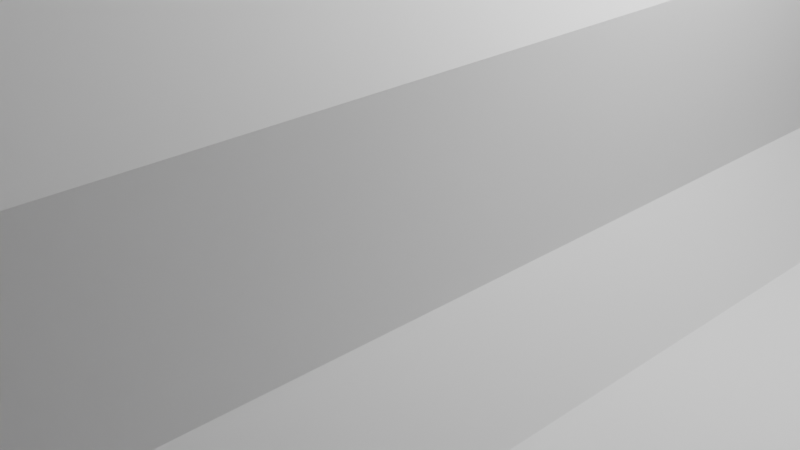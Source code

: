 # Source: Gridfinity_Projects.blend  (saved by Blender 4.3.34; exported with 4.5.12 LTS)
import bpy
from mathutils import Matrix  # noqa: F401  (used for matrix-valued properties, if any)

bpy.ops.wm.read_factory_settings(use_empty=True)
scene = bpy.context.scene
scene.name = 'Scene'

# ---- collections
col_collection = bpy.data.collections.new('Collection'); scene.collection.children.link(col_collection)

# ---- world
world_world = bpy.data.worlds.new('World'); scene.world = world_world
world_world.use_nodes = True; world_world.node_tree.nodes.clear()
_N = world_world.node_tree.nodes; _L = world_world.node_tree.links
n0 = _N.new('ShaderNodeOutputWorld'); n0.name = 'World Output'; n0.location = (300, 300)
n1 = _N.new('ShaderNodeBackground'); n1.name = 'Background'; n1.location = (10, 300)
n1.inputs[0].default_value = (0.05088, 0.05088, 0.05088, 1.0)
_L.new(n1.outputs[0], n0.inputs[0])
n0.is_active_output = True
world_world.color = (0.05088, 0.05088, 0.05088)
world_world.sun_shadow_jitter_overblur = 0.0

# ---- cameras
cam_camera = bpy.data.cameras.new('Camera')
cam_camera.clip_end = 100.0
cam_camera.ortho_scale = 7.314

# ---- lights
light_light = bpy.data.lights.new('Light', 'POINT')
light_light.energy = 1000.0
light_light.shadow_soft_size = 0.1

# ---- meshes
me_box_4_1_3 = bpy.data.meshes.new('box-4-1-3')
me_box_4_1_3.from_pydata([(80.77, -20.6, 4.75), (79.94, -20.69, 25.85), (79.94, -20.69, 4.75), (80.77, -20.6, 25.85), (81.57, -20.32, 4.75), (81.57, -20.32, 25.85), (82.28, -19.87, 4.75), (82.28, -19.87, 25.85), (82.87, -19.28, 4.75), (82.87, -19.28, 25.85), (83.32, -18.57, 4.75), (83.32, -18.57, 25.85), (83.6, -17.77, 4.75), (83.6, -17.77, 25.85), (83.69, -16.94, 25.85), (83.69, -16.94, 4.75), (-46.06, -20.69, 4.75), (-79.94, -20.69, 25.85), (-79.94, -20.69, 4.75), (-37.94, -20.69, 4.75), (-4.06, -20.69, 4.75), (37.94, -20.69, 4.75), (46.06, -20.69, 4.75), (4.06, -20.69, 4.75), (-81.3, -18.8, 25.85), (-82.28, -19.87, 25.85), (-81.57, -20.32, 25.85), (-81.8, -18.3, 25.85), (-83.32, -18.57, 25.85), (-82.87, -19.28, 25.85), (-80.71, -19.18, 25.85), (-80.77, -20.6, 25.85), (-82.18, -17.71, 25.85), (-83.6, -17.77, 25.85), (-82.41, -17.04, 25.85), (-83.69, -16.94, 25.85), (-80.04, -19.41, 25.85), (-79.34, -19.49, 25.85), (-82.49, -16.34, 25.85), (-82.49, 16.34, 25.85), (-83.69, 16.94, 25.85), (-82.41, 17.04, 25.85), (-83.6, 17.77, 25.85), (-82.18, 17.71, 25.85), (-83.32, 18.57, 25.85), (-81.8, 18.3, 25.85), (-82.87, 19.28, 25.85), (-81.3, 18.8, 25.85), (-82.28, 19.87, 25.85), (-81.57, 20.32, 25.85), (-80.71, 19.18, 25.85), (-80.77, 20.6, 25.85), (-80.04, 19.41, 25.85), (-79.94, 20.69, 25.85), (-79.34, 19.49, 25.85), (79.34, -19.49, 25.85), (80.04, -19.41, 25.85), (80.71, -19.18, 25.85), (81.3, -18.8, 25.85), (81.8, -18.3, 25.85), (82.18, -17.71, 25.85), (82.41, -17.04, 25.85), (82.49, -16.34, 25.85), (82.49, 16.34, 25.85), (83.69, 16.94, 25.85), (82.41, 17.04, 25.85), (79.94, 20.69, 25.85), (79.34, 19.49, 25.85), (80.04, 19.41, 25.85), (80.77, 20.6, 25.85), (80.71, 19.18, 25.85), (83.6, 17.77, 25.85), (82.18, 17.71, 25.85), (83.32, 18.57, 25.85), (81.8, 18.3, 25.85), (81.57, 20.32, 25.85), (81.3, 18.8, 25.85), (82.28, 19.87, 25.85), (82.87, 19.28, 25.85), (83.69, 16.94, 4.75), (80.96, -19.41, 3.675), (79.94, -18.54, 2.6), (80.3, -18.5, 2.6), (80.63, -18.38, 2.6), (80.94, -18.19, 2.6), (81.83, -18.83, 3.675), (81.19, -17.94, 2.6), (82.41, -17.96, 3.675), (81.38, -17.63, 2.6), (81.5, -17.3, 2.6), (81.54, -16.94, 2.6), (-83.6, -17.77, 4.75), (-83.69, -16.94, 4.75), (-83.32, -18.57, 4.75), (-82.87, -19.28, 4.75), (-82.28, -19.87, 4.75), (-81.57, -20.32, 4.75), (-80.77, -20.6, 4.75), (-46.06, -18.54, 2.6), (-79.94, -18.54, 2.6), (-40.28, -19.87, 4.75), (-44.43, -20.32, 4.75), (-43.72, -19.87, 4.75), (-43.13, -19.28, 4.75), (-40.87, -19.28, 4.75), (-39.57, -20.32, 4.75), (-41.32, -18.57, 4.75), (-42.68, -18.57, 4.75), (-42.4, -17.77, 4.75), (-38.77, -20.6, 4.75), (-45.23, -20.6, 4.75), (-41.6, -17.77, 4.75), (-41.69, -16.94, 4.75), (-42.31, -16.94, 4.75), (-41.69, 16.94, 4.75), (-42.31, 16.94, 4.75), (-41.6, 17.77, 4.75), (-42.4, 17.77, 4.75), (-42.68, 18.57, 4.75), (-41.32, 18.57, 4.75), (-40.87, 19.28, 4.75), (-43.13, 19.28, 4.75), (-43.72, 19.87, 4.75), (-40.28, 19.87, 4.75), (-39.57, 20.32, 4.75), (-44.43, 20.32, 4.75), (-38.77, 20.6, 4.75), (-45.23, 20.6, 4.75), (-37.94, 20.69, 4.75), (-46.06, 20.69, 4.75), (-4.06, -18.54, 2.6), (-37.94, -18.54, 2.6), (1.128, -19.28, 4.75), (-1.128, -19.28, 4.75), (-0.6814, -18.57, 4.75), (1.722, -19.87, 4.75), (-1.722, -19.87, 4.75), (2.433, -20.32, 4.75), (-3.226, -20.6, 4.75), (-2.433, -20.32, 4.75), (0.6814, -18.57, 4.75), (3.226, -20.6, 4.75), (0.404, -17.77, 4.75), (-0.404, -17.77, 4.75), (0.31, -16.94, 4.75), (-0.31, -16.94, 4.75), (0.31, 16.94, 4.75), (-0.31, 16.94, 4.75), (-0.404, 17.77, 4.75), (0.404, 17.77, 4.75), (0.6814, 18.57, 4.75), (-0.6814, 18.57, 4.75), (1.128, 19.28, 4.75), (-1.128, 19.28, 4.75), (-1.722, 19.87, 4.75), (1.722, 19.87, 4.75), (2.433, 20.32, 4.75), (-2.433, 20.32, 4.75), (3.226, 20.6, 4.75), (-3.226, 20.6, 4.75), (4.06, 20.69, 4.75), (-4.06, 20.69, 4.75), (37.94, -18.54, 2.6), (4.06, -18.54, 2.6), (43.72, -19.87, 4.75), (39.57, -20.32, 4.75), (40.28, -19.87, 4.75), (40.87, -19.28, 4.75), (43.13, -19.28, 4.75), (44.43, -20.32, 4.75), (42.68, -18.57, 4.75), (41.32, -18.57, 4.75), (41.6, -17.77, 4.75), (45.23, -20.6, 4.75), (38.77, -20.6, 4.75), (42.4, -17.77, 4.75), (42.31, -16.94, 4.75), (41.69, -16.94, 4.75), (42.31, 16.94, 4.75), (41.69, 16.94, 4.75), (42.4, 17.77, 4.75), (41.6, 17.77, 4.75), (41.32, 18.57, 4.75), (42.68, 18.57, 4.75), (43.13, 19.28, 4.75), (40.87, 19.28, 4.75), (40.28, 19.87, 4.75), (43.72, 19.87, 4.75), (44.43, 20.32, 4.75), (39.57, 20.32, 4.75), (45.23, 20.6, 4.75), (38.77, 20.6, 4.75), (46.06, 20.69, 4.75), (37.94, 20.69, 4.75), (46.06, -18.54, 2.6), (83.6, 17.77, 4.75), (83.32, 18.57, 4.75), (82.87, 19.28, 4.75), (82.28, 19.87, 4.75), (81.57, 20.32, 4.75), (80.77, 20.6, 4.75), (79.94, 20.69, 4.75), (-79.94, 20.69, 4.75), (-80.77, 20.6, 4.75), (-81.57, 20.32, 4.75), (-82.28, 19.87, 4.75), (-82.87, 19.28, 4.75), (-83.32, 18.57, 4.75), (-83.6, 17.77, 4.75), (-83.69, 16.94, 4.75), (79.34, -19.49, 5.96), (-79.34, -19.49, 5.96), (-82.41, -17.04, 5.96), (-82.49, -16.34, 5.96), (-82.18, -17.71, 5.96), (-81.8, -18.3, 5.96), (-81.3, -18.8, 5.96), (-80.71, -19.18, 5.96), (-80.04, -19.41, 5.96), (-82.49, 16.34, 5.96), (-79.34, 19.49, 5.96), (-80.04, 19.41, 5.96), (-80.71, 19.18, 5.96), (-81.3, 18.8, 5.96), (-81.8, 18.3, 5.96), (-82.18, 17.71, 5.96), (-82.41, 17.04, 5.96), (79.34, 19.49, 5.96), (82.41, 17.04, 5.96), (82.49, 16.34, 5.96), (82.18, 17.71, 5.96), (81.8, 18.3, 5.96), (81.3, 18.8, 5.96), (80.71, 19.18, 5.96), (80.04, 19.41, 5.96), (82.49, -16.34, 5.96), (80.04, -19.41, 5.96), (80.71, -19.18, 5.96), (81.3, -18.8, 5.96), (81.8, -18.3, 5.96), (82.18, -17.71, 5.96), (82.41, -17.04, 5.96), (81.54, 16.94, 2.6), (79.94, -18.54, 0.8), (80.3, -18.5, 0.8), (80.63, -18.38, 0.8), (80.94, -18.19, 0.8), (81.19, -17.94, 0.8), (81.38, -17.63, 0.8), (81.5, -17.3, 0.8), (81.54, -16.94, 0.8), (-82.41, -17.96, 3.675), (-81.54, -16.94, 2.6), (-81.5, -17.3, 2.6), (-81.38, -17.63, 2.6), (-81.19, -17.94, 2.6), (-81.83, -18.83, 3.675), (-80.94, -18.19, 2.6), (-80.96, -19.41, 3.675), (-80.63, -18.38, 2.6), (-80.3, -18.5, 2.6), (-79.94, -18.54, 0.8), (-46.06, -18.54, 0.8), (-45.04, -19.41, 3.675), (-45.7, -18.5, 2.6), (-45.37, -18.38, 2.6), (-45.06, -18.19, 2.6), (-44.17, -18.83, 3.675), (-44.81, -17.94, 2.6), (-43.59, -17.96, 3.675), (-44.62, -17.63, 2.6), (-44.5, -17.3, 2.6), (-44.46, -16.94, 2.6), (-44.46, 16.94, 2.6), (-43.59, 17.96, 3.675), (-44.5, 17.3, 2.6), (-44.62, 17.63, 2.6), (-44.81, 17.94, 2.6), (-44.17, 18.83, 3.675), (-45.06, 18.19, 2.6), (-45.04, 19.41, 3.675), (-45.37, 18.38, 2.6), (-45.7, 18.5, 2.6), (-46.06, 18.54, 2.6), (-38.96, 19.41, 3.675), (-37.94, 18.54, 2.6), (-38.3, 18.5, 2.6), (-38.63, 18.38, 2.6), (-38.94, 18.19, 2.6), (-39.83, 18.83, 3.675), (-39.19, 17.94, 2.6), (-40.41, 17.96, 3.675), (-39.38, 17.63, 2.6), (-39.5, 17.3, 2.6), (-39.54, 16.94, 2.6), (-39.54, -16.94, 2.6), (-40.41, -17.96, 3.675), (-39.5, -17.3, 2.6), (-39.38, -17.63, 2.6), (-39.19, -17.94, 2.6), (-39.83, -18.83, 3.675), (-38.94, -18.19, 2.6), (-38.96, -19.41, 3.675), (-38.63, -18.38, 2.6), (-38.3, -18.5, 2.6), (-4.06, -18.54, 0.8), (-37.94, -18.54, 0.8), (-3.036, -19.41, 3.675), (-3.704, -18.5, 2.6), (-3.366, -18.38, 2.6), (-3.062, -18.19, 2.6), (-2.168, -18.83, 3.675), (-2.809, -17.94, 2.6), (-1.589, -17.96, 3.675), (-2.618, -17.63, 2.6), (-2.5, -17.3, 2.6), (-2.46, -16.94, 2.6), (-2.46, 16.94, 2.6), (-1.589, 17.96, 3.675), (-2.5, 17.3, 2.6), (-2.618, 17.63, 2.6), (-2.809, 17.94, 2.6), (-2.168, 18.83, 3.675), (-3.062, 18.19, 2.6), (-3.036, 19.41, 3.675), (-3.366, 18.38, 2.6), (-3.704, 18.5, 2.6), (-4.06, 18.54, 2.6), (3.036, 19.41, 3.675), (4.06, 18.54, 2.6), (3.704, 18.5, 2.6), (3.366, 18.38, 2.6), (3.062, 18.19, 2.6), (2.168, 18.83, 3.675), (2.809, 17.94, 2.6), (1.589, 17.96, 3.675), (2.618, 17.63, 2.6), (2.5, 17.3, 2.6), (2.46, 16.94, 2.6), (2.46, -16.94, 2.6), (1.589, -17.96, 3.675), (2.5, -17.3, 2.6), (2.618, -17.63, 2.6), (2.809, -17.94, 2.6), (2.168, -18.83, 3.675), (3.062, -18.19, 2.6), (3.036, -19.41, 3.675), (3.366, -18.38, 2.6), (3.704, -18.5, 2.6), (37.94, -18.54, 0.8), (4.06, -18.54, 0.8), (38.96, -19.41, 3.675), (38.3, -18.5, 2.6), (38.63, -18.38, 2.6), (38.94, -18.19, 2.6), (39.83, -18.83, 3.675), (39.19, -17.94, 2.6), (40.41, -17.96, 3.675), (39.38, -17.63, 2.6), (39.5, -17.3, 2.6), (39.54, -16.94, 2.6), (39.54, 16.94, 2.6), (40.41, 17.96, 3.675), (39.5, 17.3, 2.6), (39.38, 17.63, 2.6), (39.19, 17.94, 2.6), (39.83, 18.83, 3.675), (38.94, 18.19, 2.6), (38.96, 19.41, 3.675), (38.63, 18.38, 2.6), (38.3, 18.5, 2.6), (37.94, 18.54, 2.6), (45.04, 19.41, 3.675), (46.06, 18.54, 2.6), (45.7, 18.5, 2.6), (45.37, 18.38, 2.6), (45.06, 18.19, 2.6), (44.17, 18.83, 3.675), (44.81, 17.94, 2.6), (43.59, 17.96, 3.675), (44.62, 17.63, 2.6), (44.5, 17.3, 2.6), (44.46, 16.94, 2.6), (44.46, -16.94, 2.6), (43.59, -17.96, 3.675), (44.5, -17.3, 2.6), (44.62, -17.63, 2.6), (44.81, -17.94, 2.6), (44.17, -18.83, 3.675), (45.06, -18.19, 2.6), (45.04, -19.41, 3.675), (45.37, -18.38, 2.6), (45.7, -18.5, 2.6), (46.06, -18.54, 0.8), (82.41, 17.96, 3.675), (81.5, 17.3, 2.6), (81.38, 17.63, 2.6), (81.19, 17.94, 2.6), (81.83, 18.83, 3.675), (80.94, 18.19, 2.6), (80.96, 19.41, 3.675), (80.63, 18.38, 2.6), (80.3, 18.5, 2.6), (79.94, 18.54, 2.6), (-79.94, 18.54, 2.6), (-80.96, 19.41, 3.675), (-80.3, 18.5, 2.6), (-80.63, 18.38, 2.6), (-80.94, 18.19, 2.6), (-81.83, 18.83, 3.675), (-81.19, 17.94, 2.6), (-82.41, 17.96, 3.675), (-81.38, 17.63, 2.6), (-81.5, 17.3, 2.6), (-81.54, 16.94, 2.6), (81.54, 16.94, 0.8), (80.4, -18.05, 0.4), (79.94, -17.74, 1.599e-14), (80.12, -17.72, 0.0), (80.29, -17.66, 0.0), (80.44, -17.57, 0.0), (80.79, -17.79, 0.4), (80.57, -17.44, 0.0), (81.05, -17.4, 0.4), (80.66, -17.29, 0.0), (80.72, -17.12, 0.0), (80.74, -16.94, 0.0), (-81.54, -16.94, 0.8), (-81.5, -17.3, 0.8), (-81.38, -17.63, 0.8), (-81.19, -17.94, 0.8), (-80.94, -18.19, 0.8), (-80.63, -18.38, 0.8), (-80.3, -18.5, 0.8), (-46.06, -17.74, 1.599e-14), (-79.94, -17.74, 0.0), (-45.7, -18.5, 0.8), (-45.37, -18.38, 0.8), (-45.06, -18.19, 0.8), (-44.81, -17.94, 0.8), (-44.62, -17.63, 0.8), (-44.5, -17.3, 0.8), (-44.46, -16.94, 0.8), (-44.46, 16.94, 0.8), (-44.5, 17.3, 0.8), (-44.62, 17.63, 0.8), (-44.81, 17.94, 0.8), (-45.06, 18.19, 0.8), (-45.37, 18.38, 0.8), (-45.7, 18.5, 0.8), (-46.06, 18.54, 0.8), (-37.94, 18.54, 0.8), (-38.3, 18.5, 0.8), (-38.63, 18.38, 0.8), (-38.94, 18.19, 0.8), (-39.19, 17.94, 0.8), (-39.38, 17.63, 0.8), (-39.5, 17.3, 0.8), (-39.54, 16.94, 0.8), (-39.54, -16.94, 0.8), (-39.5, -17.3, 0.8), (-39.38, -17.63, 0.8), (-39.19, -17.94, 0.8), (-38.94, -18.19, 0.8), (-38.63, -18.38, 0.8), (-38.3, -18.5, 0.8), (-4.06, -17.74, 1.599e-14), (-37.94, -17.74, 0.0), (-3.704, -18.5, 0.8), (-3.366, -18.38, 0.8), (-3.062, -18.19, 0.8), (-2.809, -17.94, 0.8), (-2.618, -17.63, 0.8), (-2.5, -17.3, 0.8), (-2.46, -16.94, 0.8), (-2.46, 16.94, 0.8), (-2.5, 17.3, 0.8), (-2.618, 17.63, 0.8), (-2.809, 17.94, 0.8), (-3.062, 18.19, 0.8), (-3.366, 18.38, 0.8), (-3.704, 18.5, 0.8), (-4.06, 18.54, 0.8), (4.06, 18.54, 0.8), (3.704, 18.5, 0.8), (3.366, 18.38, 0.8), (3.062, 18.19, 0.8), (2.809, 17.94, 0.8), (2.618, 17.63, 0.8), (2.5, 17.3, 0.8), (2.46, 16.94, 0.8), (2.46, -16.94, 0.8), (2.5, -17.3, 0.8), (2.618, -17.63, 0.8), (2.809, -17.94, 0.8), (3.062, -18.19, 0.8), (3.366, -18.38, 0.8), (3.704, -18.5, 0.8), (37.94, -17.74, 1.599e-14), (4.06, -17.74, 0.0), (38.3, -18.5, 0.8), (38.63, -18.38, 0.8), (38.94, -18.19, 0.8), (39.19, -17.94, 0.8), (39.38, -17.63, 0.8), (39.5, -17.3, 0.8), (39.54, -16.94, 0.8), (39.54, 16.94, 0.8), (39.5, 17.3, 0.8), (39.38, 17.63, 0.8), (39.19, 17.94, 0.8), (38.94, 18.19, 0.8), (38.63, 18.38, 0.8), (38.3, 18.5, 0.8), (37.94, 18.54, 0.8), (46.06, 18.54, 0.8), (45.7, 18.5, 0.8), (45.37, 18.38, 0.8), (45.06, 18.19, 0.8), (44.81, 17.94, 0.8), (44.62, 17.63, 0.8), (44.5, 17.3, 0.8), (44.46, 16.94, 0.8), (44.46, -16.94, 0.8), (44.5, -17.3, 0.8), (44.62, -17.63, 0.8), (44.81, -17.94, 0.8), (45.06, -18.19, 0.8), (45.37, -18.38, 0.8), (45.7, -18.5, 0.8), (46.06, -17.74, 0.0), (81.5, 17.3, 0.8), (81.38, 17.63, 0.8), (81.19, 17.94, 0.8), (80.94, 18.19, 0.8), (80.63, 18.38, 0.8), (80.3, 18.5, 0.8), (79.94, 18.54, 0.8), (-79.94, 18.54, 0.8), (-80.3, 18.5, 0.8), (-80.63, 18.38, 0.8), (-80.94, 18.19, 0.8), (-81.19, 17.94, 0.8), (-81.38, 17.63, 0.8), (-81.5, 17.3, 0.8), (-81.54, 16.94, 0.8), (80.74, 16.94, 0.0), (45.71, -17.66, 0.0), (45.56, -17.57, 0.0), (45.43, -17.44, 0.0), (45.28, -17.12, 0.0), (45.34, -17.29, 0.0), (45.26, -16.94, 0.0), (45.88, -17.72, 0.0), (45.43, 17.44, 0.0), (45.28, 17.12, 0.0), (45.34, 17.29, 0.0), (45.26, 16.94, 0.0), (45.56, 17.57, 0.0), (46.06, 17.74, 0.0), (45.71, 17.66, 0.0), (45.88, 17.72, 0.0), (79.94, 17.74, 0.0), (80.29, 17.66, 0.0), (80.12, 17.72, 0.0), (80.66, 17.29, 0.0), (80.72, 17.12, 0.0), (80.57, 17.44, 0.0), (80.44, 17.57, 0.0), (-81.05, -17.4, 0.4), (-80.74, -16.94, 0.0), (-80.72, -17.12, 0.0), (-80.66, -17.29, 0.0), (-80.57, -17.44, 0.0), (-80.79, -17.79, 0.4), (-80.44, -17.57, 0.0), (-80.4, -18.05, 0.4), (-80.29, -17.66, 0.0), (-80.12, -17.72, 0.0), (-45.56, -17.57, 0.0), (-45.71, -17.66, 0.0), (-45.88, -17.72, 0.0), (-80.57, 17.44, 0.0), (-80.72, 17.12, 0.0), (-80.66, 17.29, 0.0), (-80.74, 16.94, 0.0), (-45.43, -17.44, 0.0), (-80.44, 17.57, 0.0), (-45.34, -17.29, 0.0), (-80.29, 17.66, 0.0), (-45.26, -16.94, 0.0), (-45.28, -17.12, 0.0), (-79.94, 17.74, 0.0), (-80.12, 17.72, 0.0), (-46.06, 17.74, 0.0), (-45.26, 16.94, 0.0), (-45.28, 17.12, 0.0), (-45.71, 17.66, 0.0), (-45.88, 17.72, 0.0), (-45.56, 17.57, 0.0), (-45.34, 17.29, 0.0), (-45.43, 17.44, 0.0), (-45.6, -18.05, 0.4), (-45.21, -17.79, 0.4), (-44.95, -17.4, 0.4), (-44.95, 17.4, 0.4), (-45.21, 17.79, 0.4), (-45.6, 18.05, 0.4), (-38.4, 18.05, 0.4), (-37.94, 17.74, 0.0), (-38.12, 17.72, 0.0), (-38.29, 17.66, 0.0), (-38.44, 17.57, 0.0), (-38.79, 17.79, 0.4), (-38.57, 17.44, 0.0), (-39.05, 17.4, 0.4), (-38.66, 17.29, 0.0), (-38.72, 17.12, 0.0), (-38.74, 16.94, 0.0), (-38.74, -16.94, 0.0), (-39.05, -17.4, 0.4), (-38.72, -17.12, 0.0), (-38.66, -17.29, 0.0), (-38.57, -17.44, 0.0), (-38.79, -17.79, 0.4), (-38.44, -17.57, 0.0), (-38.4, -18.05, 0.4), (-38.29, -17.66, 0.0), (-38.12, -17.72, 0.0), (-3.713, -17.66, 0.0), (-3.882, -17.72, 0.0), (-3.561, -17.57, 0.0), (-3.435, -17.44, 0.0), (-3.26, -16.94, 0.0), (-3.339, -17.29, 0.0), (-3.28, -17.12, 0.0), (-3.26, 16.94, 0.0), (-4.06, 17.74, 0.0), (-3.28, 17.12, 0.0), (-3.882, 17.72, 0.0), (-3.435, 17.44, 0.0), (-3.339, 17.29, 0.0), (-3.713, 17.66, 0.0), (-3.561, 17.57, 0.0), (-3.601, -18.05, 0.4), (-3.211, -17.79, 0.4), (-2.951, -17.4, 0.4), (-2.951, 17.4, 0.4), (-3.211, 17.79, 0.4), (-3.601, 18.05, 0.4), (3.601, 18.05, 0.4), (4.06, 17.74, 0.0), (3.882, 17.72, 0.0), (3.713, 17.66, 0.0), (3.561, 17.57, 0.0), (3.211, 17.79, 0.4), (3.435, 17.44, 0.0), (2.951, 17.4, 0.4), (3.339, 17.29, 0.0), (3.28, 17.12, 0.0), (3.26, 16.94, 0.0), (3.26, -16.94, 0.0), (2.951, -17.4, 0.4), (3.28, -17.12, 0.0), (3.339, -17.29, 0.0), (3.435, -17.44, 0.0), (3.211, -17.79, 0.4), (3.561, -17.57, 0.0), (3.601, -18.05, 0.4), (3.713, -17.66, 0.0), (3.882, -17.72, 0.0), (38.29, -17.66, 0.0), (38.12, -17.72, 0.0), (38.44, -17.57, 0.0), (38.74, -16.94, 0.0), (38.57, -17.44, 0.0), (38.66, -17.29, 0.0), (38.72, -17.12, 0.0), (37.94, 17.74, 0.0), (38.74, 16.94, 0.0), (38.29, 17.66, 0.0), (38.12, 17.72, 0.0), (38.44, 17.57, 0.0), (38.72, 17.12, 0.0), (38.57, 17.44, 0.0), (38.66, 17.29, 0.0), (38.4, -18.05, 0.4), (38.79, -17.79, 0.4), (39.05, -17.4, 0.4), (39.05, 17.4, 0.4), (38.79, 17.79, 0.4), (38.4, 18.05, 0.4), (45.6, 18.05, 0.4), (45.21, 17.79, 0.4), (44.95, 17.4, 0.4), (44.95, -17.4, 0.4), (45.21, -17.79, 0.4), (45.6, -18.05, 0.4), (81.05, 17.4, 0.4), (80.79, 17.79, 0.4), (80.4, 18.05, 0.4), (-80.4, 18.05, 0.4), (-80.79, 17.79, 0.4), (-81.05, 17.4, 0.4)], [], [(0, 1, 2), (0, 3, 1), (4, 5, 3), (4, 3, 0), (6, 7, 5), (6, 5, 4), (8, 9, 7), (8, 7, 6), (10, 11, 9), (10, 9, 8), (12, 13, 11), (12, 14, 13), (12, 11, 10), (15, 14, 12), (16, 17, 18), (19, 17, 16), (20, 17, 19), (1, 21, 22), (1, 23, 21), (1, 20, 23), (1, 17, 20), (2, 1, 22), (24, 25, 26), (27, 28, 29), (27, 29, 25), (27, 25, 24), (30, 26, 31), (30, 24, 26), (32, 33, 28), (32, 28, 27), (34, 35, 33), (34, 33, 32), (36, 31, 17), (36, 30, 31), (37, 36, 17), (38, 35, 34), (39, 40, 35), (39, 35, 38), (41, 42, 40), (41, 40, 39), (43, 42, 41), (43, 44, 42), (45, 44, 43), (45, 46, 44), (47, 46, 45), (48, 46, 47), (49, 48, 47), (49, 47, 50), (51, 49, 50), (51, 50, 52), (53, 51, 52), (53, 52, 54), (1, 37, 17), (55, 37, 1), (56, 1, 3), (56, 55, 1), (57, 3, 5), (57, 56, 3), (58, 5, 7), (58, 57, 5), (59, 58, 7), (9, 59, 7), (11, 59, 9), (11, 60, 59), (13, 60, 11), (13, 61, 60), (14, 61, 13), (14, 62, 61), (63, 62, 14), (64, 65, 63), (64, 63, 14), (66, 53, 54), (66, 54, 67), (66, 67, 68), (69, 66, 68), (69, 68, 70), (71, 72, 65), (71, 65, 64), (73, 74, 72), (73, 72, 71), (75, 70, 76), (75, 69, 70), (77, 75, 76), (78, 76, 74), (78, 74, 73), (78, 77, 76), (79, 14, 15), (79, 64, 14), (80, 0, 2), (80, 4, 0), (80, 6, 4), (80, 2, 81), (80, 81, 82), (80, 82, 83), (80, 83, 84), (85, 8, 6), (85, 84, 86), (85, 80, 84), (85, 6, 80), (87, 10, 8), (87, 12, 10), (87, 15, 12), (87, 86, 88), (87, 88, 89), (87, 89, 90), (87, 90, 15), (87, 85, 86), (87, 8, 85), (91, 35, 92), (91, 33, 35), (93, 28, 33), (93, 29, 28), (93, 33, 91), (94, 29, 93), (95, 25, 29), (95, 29, 94), (96, 26, 25), (96, 25, 95), (97, 31, 26), (97, 26, 96), (18, 17, 31), (18, 31, 97), (98, 16, 18), (98, 18, 99), (100, 101, 102), (100, 102, 103), (104, 100, 103), (105, 101, 100), (106, 103, 107), (106, 107, 108), (106, 104, 103), (109, 110, 101), (109, 101, 105), (111, 106, 108), (19, 16, 110), (19, 110, 109), (112, 108, 113), (112, 111, 108), (114, 113, 115), (114, 112, 113), (116, 115, 117), (116, 117, 118), (116, 114, 115), (119, 116, 118), (120, 118, 121), (120, 121, 122), (120, 119, 118), (123, 120, 122), (124, 122, 125), (124, 123, 122), (126, 125, 127), (126, 124, 125), (128, 127, 129), (128, 126, 127), (130, 20, 19), (130, 19, 131), (132, 133, 134), (135, 136, 133), (135, 133, 132), (137, 138, 139), (137, 139, 136), (137, 136, 135), (140, 132, 134), (141, 138, 137), (142, 134, 143), (142, 140, 134), (144, 143, 145), (144, 142, 143), (23, 20, 138), (23, 138, 141), (146, 145, 147), (146, 144, 145), (148, 146, 147), (149, 146, 148), (150, 148, 151), (150, 149, 148), (152, 151, 153), (152, 153, 154), (152, 150, 151), (155, 152, 154), (156, 154, 157), (156, 155, 154), (158, 157, 159), (158, 156, 157), (160, 159, 161), (160, 158, 159), (162, 21, 23), (162, 23, 163), (164, 165, 166), (164, 166, 167), (168, 164, 167), (169, 165, 164), (170, 167, 171), (170, 171, 172), (170, 168, 167), (173, 174, 165), (173, 165, 169), (175, 170, 172), (22, 21, 174), (22, 174, 173), (176, 172, 177), (176, 175, 172), (178, 177, 179), (178, 176, 177), (180, 179, 181), (180, 181, 182), (180, 178, 179), (183, 180, 182), (184, 182, 185), (184, 185, 186), (184, 183, 182), (187, 184, 186), (188, 186, 189), (188, 187, 186), (190, 189, 191), (190, 188, 189), (192, 191, 193), (192, 190, 191), (81, 2, 22), (81, 22, 194), (195, 64, 79), (195, 71, 64), (196, 73, 71), (196, 78, 73), (196, 71, 195), (197, 78, 196), (198, 77, 78), (198, 78, 197), (199, 75, 77), (199, 77, 198), (200, 69, 75), (200, 75, 199), (201, 66, 69), (201, 69, 200), (192, 66, 201), (193, 66, 192), (160, 66, 193), (53, 128, 129), (53, 161, 128), (53, 160, 161), (53, 66, 160), (202, 53, 129), (203, 53, 202), (203, 51, 53), (204, 49, 51), (204, 51, 203), (205, 48, 49), (205, 49, 204), (206, 46, 48), (206, 48, 205), (207, 44, 46), (207, 46, 206), (208, 42, 44), (208, 40, 42), (208, 44, 207), (209, 40, 208), (92, 40, 209), (92, 35, 40), (210, 211, 37), (210, 37, 55), (212, 213, 38), (212, 38, 34), (214, 34, 32), (214, 212, 34), (215, 32, 27), (215, 214, 32), (216, 27, 24), (216, 215, 27), (217, 24, 30), (217, 216, 24), (218, 30, 36), (218, 217, 30), (211, 36, 37), (211, 218, 36), (213, 219, 39), (213, 39, 38), (220, 54, 52), (221, 52, 50), (221, 220, 52), (222, 50, 47), (222, 221, 50), (223, 47, 45), (223, 222, 47), (224, 45, 43), (224, 223, 45), (225, 224, 43), (226, 43, 41), (226, 41, 39), (226, 225, 43), (219, 226, 39), (220, 227, 67), (220, 67, 54), (228, 229, 63), (228, 63, 65), (230, 65, 72), (230, 228, 65), (231, 72, 74), (231, 230, 72), (232, 74, 76), (232, 231, 74), (233, 76, 70), (233, 232, 76), (234, 70, 68), (234, 233, 70), (227, 68, 67), (227, 234, 68), (229, 235, 62), (229, 62, 63), (210, 55, 56), (236, 56, 57), (236, 210, 56), (237, 57, 58), (237, 236, 57), (238, 58, 59), (238, 237, 58), (239, 59, 60), (239, 238, 59), (240, 239, 60), (241, 60, 61), (241, 61, 62), (241, 240, 60), (235, 241, 62), (242, 79, 15), (242, 15, 90), (82, 81, 243), (82, 243, 244), (83, 244, 245), (83, 82, 244), (84, 245, 246), (84, 83, 245), (86, 246, 247), (86, 247, 248), (86, 84, 246), (88, 86, 248), (89, 248, 249), (89, 88, 248), (90, 249, 250), (90, 89, 249), (251, 91, 92), (251, 93, 91), (251, 94, 93), (251, 92, 252), (251, 252, 253), (251, 253, 254), (251, 254, 255), (256, 95, 94), (256, 255, 257), (256, 251, 255), (256, 94, 251), (258, 96, 95), (258, 97, 96), (258, 18, 97), (258, 257, 259), (258, 259, 260), (258, 260, 99), (258, 99, 18), (258, 256, 257), (258, 95, 256), (98, 99, 261), (262, 98, 261), (263, 110, 16), (263, 101, 110), (263, 102, 101), (263, 16, 98), (263, 98, 264), (263, 264, 265), (263, 265, 266), (267, 103, 102), (267, 266, 268), (267, 263, 266), (267, 102, 263), (269, 107, 103), (269, 108, 107), (269, 113, 108), (269, 268, 270), (269, 270, 271), (269, 271, 272), (269, 272, 113), (269, 267, 268), (269, 103, 267), (273, 115, 113), (273, 113, 272), (274, 117, 115), (274, 118, 117), (274, 121, 118), (274, 115, 273), (274, 273, 275), (274, 275, 276), (274, 276, 277), (278, 122, 121), (278, 277, 279), (278, 274, 277), (278, 121, 274), (280, 125, 122), (280, 127, 125), (280, 129, 127), (280, 279, 281), (280, 281, 282), (280, 282, 283), (280, 283, 129), (280, 278, 279), (280, 122, 278), (284, 126, 128), (284, 124, 126), (284, 123, 124), (284, 128, 285), (284, 285, 286), (284, 286, 287), (284, 287, 288), (289, 120, 123), (289, 288, 290), (289, 284, 288), (289, 123, 284), (291, 119, 120), (291, 116, 119), (291, 114, 116), (291, 290, 292), (291, 292, 293), (291, 293, 294), (291, 294, 114), (291, 289, 290), (291, 120, 289), (295, 112, 114), (295, 114, 294), (296, 111, 112), (296, 106, 111), (296, 104, 106), (296, 112, 295), (296, 295, 297), (296, 297, 298), (296, 298, 299), (300, 100, 104), (300, 299, 301), (300, 296, 299), (300, 104, 296), (302, 105, 100), (302, 109, 105), (302, 19, 109), (302, 301, 303), (302, 303, 304), (302, 304, 131), (302, 131, 19), (302, 300, 301), (302, 100, 300), (305, 130, 131), (305, 131, 306), (307, 138, 20), (307, 139, 138), (307, 136, 139), (307, 20, 130), (307, 130, 308), (307, 308, 309), (307, 309, 310), (311, 133, 136), (311, 310, 312), (311, 307, 310), (311, 136, 307), (313, 134, 133), (313, 143, 134), (313, 145, 143), (313, 312, 314), (313, 314, 315), (313, 315, 316), (313, 316, 145), (313, 311, 312), (313, 133, 311), (317, 147, 145), (317, 145, 316), (318, 148, 147), (318, 151, 148), (318, 153, 151), (318, 147, 317), (318, 317, 319), (318, 319, 320), (318, 320, 321), (322, 154, 153), (322, 321, 323), (322, 318, 321), (322, 153, 318), (324, 157, 154), (324, 159, 157), (324, 161, 159), (324, 323, 325), (324, 325, 326), (324, 326, 327), (324, 327, 161), (324, 322, 323), (324, 154, 322), (328, 158, 160), (328, 156, 158), (328, 155, 156), (328, 160, 329), (328, 329, 330), (328, 330, 331), (328, 331, 332), (333, 152, 155), (333, 332, 334), (333, 328, 332), (333, 155, 328), (335, 150, 152), (335, 149, 150), (335, 146, 149), (335, 334, 336), (335, 336, 337), (335, 337, 338), (335, 338, 146), (335, 333, 334), (335, 152, 333), (339, 144, 146), (339, 146, 338), (340, 142, 144), (340, 140, 142), (340, 132, 140), (340, 144, 339), (340, 339, 341), (340, 341, 342), (340, 342, 343), (344, 135, 132), (344, 343, 345), (344, 340, 343), (344, 132, 340), (346, 137, 135), (346, 141, 137), (346, 23, 141), (346, 345, 347), (346, 347, 348), (346, 348, 163), (346, 163, 23), (346, 344, 345), (346, 135, 344), (349, 162, 163), (349, 163, 350), (351, 174, 21), (351, 165, 174), (351, 166, 165), (351, 21, 162), (351, 162, 352), (351, 352, 353), (351, 353, 354), (355, 167, 166), (355, 354, 356), (355, 351, 354), (355, 166, 351), (357, 171, 167), (357, 172, 171), (357, 177, 172), (357, 356, 358), (357, 358, 359), (357, 359, 360), (357, 360, 177), (357, 355, 356), (357, 167, 355), (361, 179, 177), (361, 177, 360), (362, 181, 179), (362, 182, 181), (362, 185, 182), (362, 179, 361), (362, 361, 363), (362, 363, 364), (362, 364, 365), (366, 186, 185), (366, 365, 367), (366, 362, 365), (366, 185, 362), (368, 189, 186), (368, 191, 189), (368, 193, 191), (368, 367, 369), (368, 369, 370), (368, 370, 371), (368, 371, 193), (368, 366, 367), (368, 186, 366), (372, 190, 192), (372, 188, 190), (372, 187, 188), (372, 192, 373), (372, 373, 374), (372, 374, 375), (372, 375, 376), (377, 184, 187), (377, 376, 378), (377, 372, 376), (377, 187, 372), (379, 183, 184), (379, 180, 183), (379, 178, 180), (379, 378, 380), (379, 380, 381), (379, 381, 382), (379, 382, 178), (379, 377, 378), (379, 184, 377), (383, 176, 178), (383, 178, 382), (384, 175, 176), (384, 170, 175), (384, 168, 170), (384, 176, 383), (384, 383, 385), (384, 385, 386), (384, 386, 387), (388, 164, 168), (388, 387, 389), (388, 384, 387), (388, 168, 384), (390, 169, 164), (390, 173, 169), (390, 22, 173), (390, 389, 391), (390, 391, 392), (390, 392, 194), (390, 194, 22), (390, 388, 389), (390, 164, 388), (81, 194, 393), (243, 81, 393), (394, 195, 79), (394, 196, 195), (394, 197, 196), (394, 79, 242), (394, 242, 395), (394, 395, 396), (394, 396, 397), (398, 198, 197), (398, 397, 399), (398, 394, 397), (398, 197, 394), (400, 199, 198), (400, 200, 199), (400, 201, 200), (400, 399, 401), (400, 401, 402), (400, 402, 403), (400, 403, 201), (400, 398, 399), (400, 198, 398), (373, 192, 201), (373, 201, 403), (329, 160, 193), (329, 193, 371), (285, 128, 161), (285, 161, 327), (404, 202, 129), (404, 129, 283), (405, 203, 202), (405, 204, 203), (405, 205, 204), (405, 202, 404), (405, 404, 406), (405, 406, 407), (405, 407, 408), (409, 206, 205), (409, 408, 410), (409, 405, 408), (409, 205, 405), (411, 207, 206), (411, 208, 207), (411, 209, 208), (411, 410, 412), (411, 412, 413), (411, 413, 414), (411, 414, 209), (411, 409, 410), (411, 206, 409), (252, 92, 209), (252, 209, 414), (218, 216, 217), (218, 215, 216), (212, 214, 215), (213, 212, 215), (211, 215, 218), (211, 213, 215), (224, 226, 219), (224, 225, 226), (223, 224, 219), (220, 222, 223), (220, 221, 222), (220, 219, 213), (220, 213, 211), (220, 223, 219), (210, 220, 211), (237, 210, 236), (238, 210, 237), (239, 210, 238), (241, 239, 240), (241, 210, 239), (235, 210, 241), (227, 220, 210), (229, 210, 235), (229, 227, 210), (233, 234, 227), (233, 227, 229), (232, 230, 231), (232, 228, 230), (232, 229, 228), (232, 233, 229), (415, 242, 90), (415, 90, 250), (416, 244, 243), (416, 245, 244), (416, 246, 245), (416, 243, 417), (416, 417, 418), (416, 418, 419), (416, 419, 420), (421, 247, 246), (421, 420, 422), (421, 416, 420), (421, 246, 416), (423, 248, 247), (423, 249, 248), (423, 250, 249), (423, 422, 424), (423, 424, 425), (423, 425, 426), (423, 426, 250), (423, 421, 422), (423, 247, 421), (253, 252, 427), (253, 427, 428), (254, 428, 429), (254, 253, 428), (255, 429, 430), (255, 254, 429), (257, 430, 431), (257, 431, 432), (257, 255, 430), (259, 257, 432), (260, 432, 433), (260, 259, 432), (99, 433, 261), (99, 260, 433), (434, 262, 261), (434, 261, 435), (264, 98, 262), (264, 262, 436), (265, 436, 437), (265, 264, 436), (266, 437, 438), (266, 265, 437), (268, 438, 439), (268, 439, 440), (268, 266, 438), (270, 268, 440), (271, 440, 441), (271, 270, 440), (272, 441, 442), (272, 271, 441), (443, 273, 272), (443, 272, 442), (275, 273, 443), (275, 443, 444), (276, 444, 445), (276, 275, 444), (277, 445, 446), (277, 276, 445), (279, 446, 447), (279, 447, 448), (279, 277, 446), (281, 279, 448), (282, 448, 449), (282, 281, 448), (283, 449, 450), (283, 282, 449), (286, 285, 451), (286, 451, 452), (287, 452, 453), (287, 286, 452), (288, 453, 454), (288, 287, 453), (290, 454, 455), (290, 455, 456), (290, 288, 454), (292, 290, 456), (293, 456, 457), (293, 292, 456), (294, 457, 458), (294, 293, 457), (459, 295, 294), (459, 294, 458), (297, 295, 459), (297, 459, 460), (298, 460, 461), (298, 297, 460), (299, 461, 462), (299, 298, 461), (301, 462, 463), (301, 463, 464), (301, 299, 462), (303, 301, 464), (304, 464, 465), (304, 303, 464), (131, 465, 306), (131, 304, 465), (466, 305, 306), (466, 306, 467), (308, 130, 305), (308, 305, 468), (309, 468, 469), (309, 308, 468), (310, 469, 470), (310, 309, 469), (312, 470, 471), (312, 471, 472), (312, 310, 470), (314, 312, 472), (315, 472, 473), (315, 314, 472), (316, 473, 474), (316, 315, 473), (475, 317, 316), (475, 316, 474), (319, 317, 475), (319, 475, 476), (320, 476, 477), (320, 319, 476), (321, 477, 478), (321, 320, 477), (323, 478, 479), (323, 479, 480), (323, 321, 478), (325, 323, 480), (326, 480, 481), (326, 325, 480), (327, 481, 482), (327, 326, 481), (330, 329, 483), (330, 483, 484), (331, 484, 485), (331, 330, 484), (332, 485, 486), (332, 331, 485), (334, 486, 487), (334, 487, 488), (334, 332, 486), (336, 334, 488), (337, 488, 489), (337, 336, 488), (338, 489, 490), (338, 337, 489), (491, 339, 338), (491, 338, 490), (341, 339, 491), (341, 491, 492), (342, 492, 493), (342, 341, 492), (343, 493, 494), (343, 342, 493), (345, 494, 495), (345, 495, 496), (345, 343, 494), (347, 345, 496), (348, 496, 497), (348, 347, 496), (163, 497, 350), (163, 348, 497), (498, 349, 350), (498, 350, 499), (352, 162, 349), (352, 349, 500), (353, 500, 501), (353, 352, 500), (354, 501, 502), (354, 353, 501), (356, 502, 503), (356, 503, 504), (356, 354, 502), (358, 356, 504), (359, 504, 505), (359, 358, 504), (360, 505, 506), (360, 359, 505), (507, 361, 360), (507, 360, 506), (363, 361, 507), (363, 507, 508), (364, 508, 509), (364, 363, 508), (365, 509, 510), (365, 364, 509), (367, 510, 511), (367, 511, 512), (367, 365, 510), (369, 367, 512), (370, 512, 513), (370, 369, 512), (371, 513, 514), (371, 370, 513), (374, 373, 515), (374, 515, 516), (375, 516, 517), (375, 374, 516), (376, 517, 518), (376, 375, 517), (378, 518, 519), (378, 519, 520), (378, 376, 518), (380, 378, 520), (381, 520, 521), (381, 380, 520), (382, 521, 522), (382, 381, 521), (523, 383, 382), (523, 382, 522), (385, 383, 523), (385, 523, 524), (386, 524, 525), (386, 385, 524), (387, 525, 526), (387, 386, 525), (389, 526, 527), (389, 527, 528), (389, 387, 526), (391, 389, 528), (392, 528, 529), (392, 391, 528), (194, 529, 393), (194, 392, 529), (417, 243, 393), (417, 393, 530), (395, 242, 415), (395, 415, 531), (396, 531, 532), (396, 395, 531), (397, 532, 533), (397, 396, 532), (399, 533, 534), (399, 534, 535), (399, 397, 533), (401, 399, 535), (402, 535, 536), (402, 401, 535), (403, 536, 537), (403, 402, 536), (373, 403, 537), (515, 373, 537), (483, 329, 371), (483, 371, 514), (451, 285, 327), (451, 327, 482), (404, 283, 450), (538, 404, 450), (406, 404, 538), (406, 538, 539), (407, 539, 540), (407, 406, 539), (408, 540, 541), (408, 407, 540), (410, 541, 542), (410, 542, 543), (410, 408, 541), (412, 410, 543), (413, 543, 544), (413, 412, 543), (414, 544, 545), (414, 413, 544), (427, 252, 414), (427, 414, 545), (546, 415, 250), (546, 250, 426), (547, 548, 549), (550, 549, 551), (530, 550, 552), (530, 553, 547), (530, 547, 549), (530, 549, 550), (554, 555, 556), (554, 557, 555), (420, 418, 417), (420, 419, 418), (558, 557, 554), (422, 420, 417), (559, 560, 561), (559, 558, 560), (559, 552, 557), (559, 530, 552), (559, 557, 558), (426, 424, 422), (426, 425, 424), (426, 417, 530), (426, 422, 417), (562, 546, 426), (562, 426, 530), (562, 530, 559), (563, 562, 564), (565, 566, 546), (567, 563, 568), (567, 546, 562), (567, 565, 546), (567, 562, 563), (569, 428, 427), (569, 429, 428), (569, 430, 429), (569, 427, 570), (569, 570, 571), (569, 571, 572), (569, 572, 573), (574, 431, 430), (574, 573, 575), (574, 569, 573), (574, 430, 569), (576, 432, 431), (576, 433, 432), (576, 261, 433), (576, 575, 577), (576, 577, 578), (576, 578, 435), (576, 435, 261), (576, 574, 575), (576, 431, 574), (572, 575, 573), (578, 577, 575), (571, 575, 572), (435, 578, 575), (435, 575, 571), (570, 435, 571), (579, 580, 581), (582, 583, 584), (582, 585, 583), (586, 581, 434), (586, 579, 581), (587, 585, 582), (588, 586, 434), (589, 585, 587), (590, 591, 588), (590, 570, 585), (590, 434, 435), (590, 435, 570), (590, 588, 434), (592, 589, 593), (592, 585, 589), (594, 595, 590), (594, 585, 592), (594, 590, 585), (596, 595, 594), (597, 594, 598), (599, 600, 596), (599, 601, 600), (599, 596, 594), (599, 594, 597), (602, 436, 262), (602, 437, 436), (602, 438, 437), (602, 262, 434), (602, 434, 581), (602, 581, 580), (602, 580, 579), (603, 439, 438), (603, 579, 586), (603, 602, 579), (603, 438, 602), (604, 440, 439), (604, 441, 440), (604, 442, 441), (604, 586, 588), (604, 588, 591), (604, 591, 590), (604, 590, 442), (604, 603, 586), (604, 439, 603), (595, 443, 442), (595, 442, 590), (605, 444, 443), (605, 445, 444), (605, 446, 445), (605, 443, 595), (605, 595, 596), (605, 596, 600), (605, 600, 601), (606, 447, 446), (606, 601, 599), (606, 605, 601), (606, 446, 605), (607, 448, 447), (607, 449, 448), (607, 450, 449), (607, 599, 597), (607, 597, 598), (607, 598, 594), (607, 594, 450), (607, 606, 599), (607, 447, 606), (608, 452, 451), (608, 453, 452), (608, 454, 453), (608, 451, 609), (608, 609, 610), (608, 610, 611), (608, 611, 612), (613, 455, 454), (613, 612, 614), (613, 608, 612), (613, 454, 608), (615, 456, 455), (615, 457, 456), (615, 458, 457), (615, 614, 616), (615, 616, 617), (615, 617, 618), (615, 618, 458), (615, 613, 614), (615, 455, 613), (619, 459, 458), (619, 458, 618), (620, 460, 459), (620, 461, 460), (620, 462, 461), (620, 459, 619), (620, 619, 621), (620, 621, 622), (620, 622, 623), (624, 463, 462), (624, 623, 625), (624, 620, 623), (624, 462, 620), (626, 464, 463), (626, 465, 464), (626, 306, 465), (626, 625, 627), (626, 627, 628), (626, 628, 467), (626, 467, 306), (626, 624, 625), (626, 463, 624), (627, 625, 623), (621, 623, 622), (467, 621, 619), (467, 628, 627), (467, 627, 623), (467, 623, 621), (629, 630, 466), (631, 629, 466), (614, 617, 616), (614, 618, 617), (632, 631, 466), (612, 618, 614), (609, 611, 610), (609, 612, 611), (609, 619, 618), (609, 467, 619), (609, 618, 612), (633, 634, 632), (633, 635, 634), (633, 466, 467), (633, 632, 466), (636, 633, 467), (637, 467, 609), (637, 636, 467), (638, 637, 639), (638, 636, 637), (640, 641, 638), (640, 642, 643), (640, 639, 642), (640, 638, 639), (644, 468, 305), (644, 469, 468), (644, 470, 469), (644, 305, 466), (644, 466, 630), (644, 630, 629), (644, 629, 631), (645, 471, 470), (645, 631, 632), (645, 644, 631), (645, 470, 644), (646, 472, 471), (646, 473, 472), (646, 474, 473), (646, 632, 634), (646, 634, 635), (646, 635, 633), (646, 633, 474), (646, 645, 632), (646, 471, 645), (636, 475, 474), (636, 474, 633), (647, 476, 475), (647, 477, 476), (647, 478, 477), (647, 475, 636), (647, 636, 638), (647, 638, 641), (647, 641, 640), (648, 479, 478), (648, 640, 643), (648, 647, 640), (648, 478, 647), (649, 480, 479), (649, 481, 480), (649, 482, 481), (649, 643, 642), (649, 642, 639), (649, 639, 637), (649, 637, 482), (649, 648, 643), (649, 479, 648), (650, 484, 483), (650, 485, 484), (650, 486, 485), (650, 483, 651), (650, 651, 652), (650, 652, 653), (650, 653, 654), (655, 487, 486), (655, 654, 656), (655, 650, 654), (655, 486, 650), (657, 488, 487), (657, 489, 488), (657, 490, 489), (657, 656, 658), (657, 658, 659), (657, 659, 660), (657, 660, 490), (657, 655, 656), (657, 487, 655), (661, 491, 490), (661, 490, 660), (662, 492, 491), (662, 493, 492), (662, 494, 493), (662, 491, 661), (662, 661, 663), (662, 663, 664), (662, 664, 665), (666, 495, 494), (666, 665, 667), (666, 662, 665), (666, 494, 662), (668, 496, 495), (668, 497, 496), (668, 350, 497), (668, 667, 669), (668, 669, 670), (668, 670, 499), (668, 499, 350), (668, 666, 667), (668, 495, 666), (664, 667, 665), (499, 664, 663), (499, 669, 667), (499, 670, 669), (499, 667, 664), (661, 499, 663), (671, 672, 498), (656, 659, 658), (656, 660, 659), (673, 671, 498), (654, 660, 656), (653, 660, 654), (674, 675, 673), (674, 676, 675), (674, 677, 676), (674, 498, 499), (674, 499, 661), (674, 673, 498), (651, 653, 652), (651, 660, 653), (678, 661, 660), (678, 674, 661), (678, 660, 651), (679, 674, 678), (680, 678, 681), (682, 683, 679), (682, 678, 680), (682, 679, 678), (684, 685, 683), (684, 683, 682), (686, 500, 349), (686, 501, 500), (686, 502, 501), (686, 349, 498), (686, 498, 672), (686, 672, 671), (686, 671, 673), (687, 503, 502), (687, 673, 675), (687, 686, 673), (687, 502, 686), (688, 504, 503), (688, 505, 504), (688, 506, 505), (688, 675, 676), (688, 676, 677), (688, 677, 674), (688, 674, 506), (688, 687, 675), (688, 503, 687), (679, 507, 506), (679, 506, 674), (689, 508, 507), (689, 509, 508), (689, 510, 509), (689, 507, 679), (689, 679, 683), (689, 683, 685), (689, 685, 684), (690, 511, 510), (690, 684, 682), (690, 689, 684), (690, 510, 689), (691, 512, 511), (691, 513, 512), (691, 514, 513), (691, 682, 680), (691, 680, 681), (691, 681, 678), (691, 678, 514), (691, 690, 682), (691, 511, 690), (692, 516, 515), (692, 517, 516), (692, 518, 517), (692, 515, 559), (692, 559, 561), (692, 561, 560), (692, 560, 558), (693, 519, 518), (693, 558, 554), (693, 692, 558), (693, 518, 692), (694, 520, 519), (694, 521, 520), (694, 522, 521), (694, 554, 556), (694, 556, 555), (694, 555, 557), (694, 557, 522), (694, 693, 554), (694, 519, 693), (552, 523, 522), (552, 522, 557), (695, 524, 523), (695, 525, 524), (695, 526, 525), (695, 523, 552), (695, 552, 550), (695, 550, 551), (695, 551, 549), (696, 527, 526), (696, 549, 548), (696, 695, 549), (696, 526, 695), (697, 528, 527), (697, 529, 528), (697, 393, 529), (697, 548, 547), (697, 547, 553), (697, 553, 530), (697, 530, 393), (697, 696, 548), (697, 527, 696), (698, 531, 415), (698, 532, 531), (698, 533, 532), (698, 415, 546), (698, 546, 566), (698, 566, 565), (698, 565, 567), (699, 534, 533), (699, 567, 568), (699, 698, 567), (699, 533, 698), (700, 535, 534), (700, 536, 535), (700, 537, 536), (700, 568, 563), (700, 563, 564), (700, 564, 562), (700, 562, 537), (700, 699, 568), (700, 534, 699), (559, 515, 537), (559, 537, 562), (651, 483, 514), (651, 514, 678), (609, 451, 482), (609, 482, 637), (592, 538, 450), (592, 450, 594), (701, 539, 538), (701, 540, 539), (701, 541, 540), (701, 538, 592), (701, 592, 593), (701, 593, 589), (701, 589, 587), (702, 542, 541), (702, 587, 582), (702, 701, 587), (702, 541, 701), (703, 543, 542), (703, 544, 543), (703, 545, 544), (703, 582, 584), (703, 584, 583), (703, 583, 585), (703, 585, 545), (703, 702, 582), (703, 542, 702), (570, 427, 545), (570, 545, 585)])
me_box_4_1_3.update()

# ---- objects
ob_light = bpy.data.objects.new('Light', light_light)
ob_camera = bpy.data.objects.new('Camera', cam_camera)
ob_box_4_1_3 = bpy.data.objects.new('box-4-1-3', me_box_4_1_3)

# ---- transforms, parenting, visibility, modifiers, constraints
ob_light.location = (4.076, 1.005, 5.904)
ob_light.rotation_euler = (0.6503, 0.05522, 1.866)
ob_light.lock_rotations_4d = False
ob_light.empty_display_type = 'ARROWS'
ob_light.color = (0.0, 0.0, 0.0, 0.0)
ob_light.lineart.crease_threshold = 0.0
ob_camera.location = (7.359, -6.926, 4.958)
ob_camera.rotation_euler = (1.109, 0.0, 0.8149)
ob_camera.lock_rotations_4d = False
ob_camera.empty_display_type = 'ARROWS'
ob_camera.color = (0.0, 0.0, 0.0, 0.0)
ob_camera.display_type = 'WIRE'
ob_camera.lineart.crease_threshold = 0.0
ob_box_4_1_3.location = (0.0, 0.0, 0.0)

# ---- collection membership
col_collection.objects.link(ob_light)
col_collection.objects.link(ob_camera)
col_collection.objects.link(ob_box_4_1_3)

# ---- scene / render settings (as saved in the file)
scene.camera = ob_camera
scene.frame_start = 1; scene.frame_end = 250; scene.frame_set(1)
scene.render.engine = 'BLENDER_EEVEE_NEXT'
bpy.context.view_layer.update()
